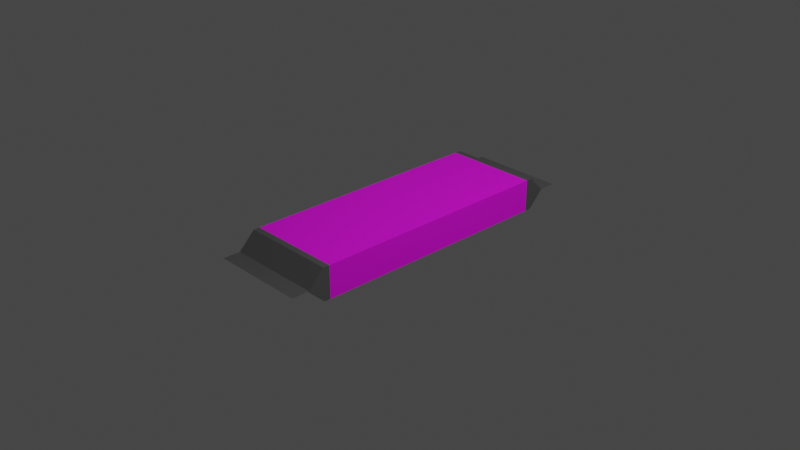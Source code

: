 # Source: candy_bar.blend  (saved by Blender 2.93.20; exported with 4.5.12 LTS)
import bpy
from mathutils import Matrix  # noqa: F401  (used for matrix-valued properties, if any)

bpy.ops.wm.read_factory_settings(use_empty=True)
scene = bpy.context.scene
scene.name = 'Scene'

# ---- collections
col_collection = bpy.data.collections.new('Collection'); scene.collection.children.link(col_collection)

# ---- images (referenced by path relative to the original .blend; pixels are not part of the script)
import os
ASSET_DIR = os.environ.get("B2B_ASSET_DIR", "")  # directory of the original .blend (textures are referenced by path, not embedded)
HERE = os.path.dirname(os.path.abspath(__file__))  # packed textures are extracted next to this script under _unpacked/

def load_image(name, relpath, width, height, colorspace="sRGB"):
    """Load a texture the original file referenced (path relative to the .blend, or extracted next to this script)."""
    p = next((c for c in (os.path.join(HERE, relpath), os.path.join(ASSET_DIR, relpath)) if relpath and os.path.exists(c)), "")
    if p:
        img = bpy.data.images.load(p, check_existing=True)
        img.name = name
    else:  # same state as the original file: an image datablock whose file is absent (Cycles renders it pink)
        img = bpy.data.images.new(name, width, height)
        img.source = "FILE"
        img.filepath = "//" + (relpath or name)
    img.colorspace_settings.name = colorspace
    return img
img_candy_bar_wrapper_png = load_image('candy_bar_wrapper.png', 'candy_bar_wrapper.png', 1024, 1024, 'sRGB')

# ---- materials (node trees are filled in below, after node groups)
mat_metal = bpy.data.materials.new('Metal')
mat_metal.use_transparent_shadow = False
mat_power_bar_label = bpy.data.materials.new('Power-Bar Label')
mat_power_bar_label.use_transparent_shadow = False

# ---- material node trees
mat_metal.use_nodes = True; mat_metal.node_tree.nodes.clear()
_N = mat_metal.node_tree.nodes; _L = mat_metal.node_tree.links
n0 = _N.new('ShaderNodeBsdfPrincipled'); n0.name = 'Principled BSDF'; n0.location = (10, 300)
n0.distribution = 'GGX'
n0.subsurface_method = 'BURLEY'
n0.inputs[0].default_value = (0.4, 0.4, 0.4, 1.0)
n0.inputs[1].default_value = 1.0
n0.inputs[2].default_value = 0.4883
n0.inputs[3].default_value = 1.45
n0.inputs[13].default_value = 0.0
n0.inputs[27].default_value = (0.0, 0.0, 0.0, 1.0)
n0.inputs[28].default_value = 1.0
n1 = _N.new('ShaderNodeOutputMaterial'); n1.name = 'Material Output'; n1.location = (300, 300)
_L.new(n0.outputs[0], n1.inputs[0])
n1.is_active_output = True
mat_power_bar_label.use_nodes = True; mat_power_bar_label.node_tree.nodes.clear()
_N = mat_power_bar_label.node_tree.nodes; _L = mat_power_bar_label.node_tree.links
n0 = _N.new('ShaderNodeOutputMaterial'); n0.name = 'Material Output'; n0.location = (300, 300)
n1 = _N.new('ShaderNodeBsdfPrincipled'); n1.name = 'Principled BSDF'; n1.location = (10, 300)
n1.distribution = 'GGX'
n1.subsurface_method = 'BURLEY'
n1.inputs[3].default_value = 1.45
n1.inputs[27].default_value = (0.0, 0.0, 0.0, 1.0)
n1.inputs[28].default_value = 1.0
n2 = _N.new('ShaderNodeTexCoord'); n2.name = 'Texture Coordinate'; n2.location = (-799, 306)
n3 = _N.new('ShaderNodeTexImage'); n3.name = 'Image Texture'; n3.location = (-299, 294)
n3.image = img_candy_bar_wrapper_png
n3.interpolation = 'Closest'
n4 = _N.new('ShaderNodeMapping'); n4.name = 'Mapping'; n4.location = (-599, 323)
n4.width = 240
_L.new(n1.outputs[0], n0.inputs[0])
_L.new(n3.outputs[0], n1.inputs[0])
_L.new(n4.outputs[0], n3.inputs[0])
_L.new(n2.outputs[2], n4.inputs[0])
n0.is_active_output = True

# ---- world
world_world = bpy.data.worlds.new('World'); scene.world = world_world
world_world.use_nodes = True; world_world.node_tree.nodes.clear()
_N = world_world.node_tree.nodes; _L = world_world.node_tree.links
n0 = _N.new('ShaderNodeOutputWorld'); n0.name = 'World Output'; n0.location = (300, 300)
n1 = _N.new('ShaderNodeBackground'); n1.name = 'Background'; n1.location = (10, 300)
n1.inputs[0].default_value = (0.05088, 0.05088, 0.05088, 1.0)
_L.new(n1.outputs[0], n0.inputs[0])
n0.is_active_output = True
world_world.color = (0.05088, 0.05088, 0.05088)
world_world.use_sun_shadow = False
world_world.sun_shadow_jitter_overblur = 0.0

# ---- cameras
cam_camera = bpy.data.cameras.new('Camera')
cam_camera.clip_end = 100.0
cam_camera.ortho_scale = 7.314

# ---- lights
light_light = bpy.data.lights.new('Light', 'POINT')
light_light.transmission_factor = 0.0
light_light.energy = 1000.0
light_light.shadow_soft_size = 0.1
light_light.shadow_maximum_resolution = 0.006
light_light.use_absolute_resolution = True

# ---- meshes
me_cube = bpy.data.meshes.new('Cube')
me_cube.from_pydata([(-0.5213, -1.353, 0.1758), (-0.5213, 1.353, 0.1758), (0.5213, -1.353, -0.1758), (0.5213, 1.353, -0.1758), (-0.5213, 1.353, -0.1758), (-0.5213, -1.353, -0.1758), (0.5213, 1.353, 0.1758), (0.5213, -1.353, 0.1758), (0.5213, -1.423, -0.1758), (0.5213, -1.423, 0.1758), (0.5213, -1.599, -7.984e-05), (0.5213, 1.423, -0.1758), (0.5213, 1.599, -7.983e-05), (0.5213, 1.423, 0.1758), (-0.5213, -1.423, -0.1758), (-0.5213, -1.599, -7.983e-05), (-0.5213, -1.423, 0.1758), (-0.5213, 1.423, -0.1758), (-0.5213, 1.423, 0.1758), (-0.5213, 1.599, -7.984e-05), (0.5213, -1.789, -7.984e-05), (0.5213, 1.789, -7.983e-05), (-0.5213, -1.789, -7.983e-05), (-0.5213, 1.789, -7.984e-05)], [], [(1, 6, 13, 18), (3, 4, 17, 11), (18, 19, 17, 4, 1), (0, 5, 14, 15, 16), (8, 14, 5, 2), (7, 2, 3, 6), (6, 3, 11, 12, 13), (0, 7, 6, 1), (1, 4, 5, 0), (16, 9, 7, 0), (2, 5, 4, 3), (9, 16, 15, 10), (11, 17, 19, 12), (18, 13, 12, 19), (14, 8, 10, 15), (9, 10, 8, 2, 7), (19, 12, 21, 23), (15, 10, 20, 22)])
me_cube.polygons.foreach_set('material_index', [0, 0, 0, 0, 0, 1, 0, 1, 1, 0, 1, 0, 0, 0, 0, 0, 0, 0])
_uv = me_cube.uv_layers.new(name='UVMap')
_uv.uv.foreach_set('vector', [0.4518, 0.5157, 0.4518, 0.1306, 0.4647, 0.1306, 0.4647, 0.5157, 0.5112, 0.5157, 0.5112, 0.1306, 0.5241, 0.1306, 0.5241, 0.5157, 0.5705, 0.4192, 0.603, 0.3542, 0.6355, 0.4192, 0.6355, 0.4451, 0.5705, 0.4451, 0.6619, 0.2012, 0.6619, 0.3311, 0.649, 0.3311, 0.6165, 0.2662, 0.649, 0.2012, 0.4518, 0.7268, 0.6443, 0.7268, 0.6443, 0.7527, 0.4518, 0.7527, 0.378, 0.0002582, 0.5318, 0.0002582, 0.5318, 0.9997, 0.378, 0.9997, 0.616, 0.2012, 0.616, 0.3311, 0.603, 0.3311, 0.5705, 0.2662, 0.603, 0.2012, 0.0002884, 0.0002582, 0.3767, 0.0002581, 0.3767, 0.9997, 0.0002886, 0.9997, 0.9802, 1.002, 0.9152, 1.002, 0.9152, 0.002241, 0.9802, 0.002241, 0.4518, 0.608, 0.6443, 0.608, 0.6443, 0.6339, 0.4518, 0.6339, 0.5957, 0.0002582, 1.0, 0.0002582, 1.0, 0.9997, 0.5957, 0.9997, 0.6443, 0.608, 0.4518, 0.608, 0.4518, 0.5162, 0.6443, 0.5162, 0.5241, 0.5157, 0.5241, 0.1306, 0.57, 0.1306, 0.57, 0.5157, 0.4647, 0.5157, 0.4647, 0.1306, 0.5106, 0.1306, 0.5106, 0.5157, 0.6443, 0.7263, 0.4518, 0.7263, 0.4518, 0.6345, 0.6443, 0.6345, 0.636, 0.4192, 0.6685, 0.3542, 0.7009, 0.4192, 0.7009, 0.4451, 0.636, 0.4451, 0.5705, 0.1306, 0.763, 0.1306, 0.763, 0.2007, 0.5705, 0.2007, 0.5705, 0.4456, 0.763, 0.4456, 0.763, 0.5157, 0.5705, 0.5157])
me_cube.materials.append(mat_metal)
me_cube.materials.append(mat_power_bar_label)
me_cube.use_remesh_preserve_volume = False
me_cube.use_remesh_preserve_attributes = False
me_cube.use_mirror_vertex_groups = False
me_cube.update()

# ---- objects
ob_cube = bpy.data.objects.new('Cube', me_cube)
ob_light = bpy.data.objects.new('Light', light_light)
ob_camera = bpy.data.objects.new('Camera', cam_camera)

# ---- transforms, parenting, visibility, modifiers, constraints
ob_cube.location = (0.0, 0.0, 0.0)
ob_cube.lock_rotations_4d = False
ob_cube.empty_display_type = 'ARROWS'
ob_cube.lineart.crease_threshold = 0.0
ob_light.location = (4.076, 1.005, 5.904)
ob_light.rotation_euler = (0.6503, 0.05522, 1.866)
ob_light.lock_rotations_4d = False
ob_light.empty_display_type = 'ARROWS'
ob_light.color = (0.0, 0.0, 0.0, 0.0)
ob_light.lineart.crease_threshold = 0.0
ob_camera.location = (7.359, -6.926, 4.958)
ob_camera.rotation_euler = (1.109, 0.0, 0.8149)
ob_camera.lock_rotations_4d = False
ob_camera.empty_display_type = 'ARROWS'
ob_camera.color = (0.0, 0.0, 0.0, 0.0)
ob_camera.display_type = 'WIRE'
ob_camera.lineart.crease_threshold = 0.0

# ---- collection membership
col_collection.objects.link(ob_cube)
col_collection.objects.link(ob_light)
col_collection.objects.link(ob_camera)

# ---- scene / render settings (as saved in the file)
scene.camera = ob_camera
scene.frame_start = 1; scene.frame_end = 250; scene.frame_set(47)
scene.render.engine = 'BLENDER_EEVEE_NEXT'
scene.cycles.use_denoising = False
scene.cycles.samples = 128
scene.cycles.sampling_pattern = 'TABULATED_SOBOL'
scene.cycles.use_adaptive_sampling = False
scene.cycles.use_light_tree = False
scene.view_settings.view_transform = 'Filmic'
bpy.context.view_layer.update()
